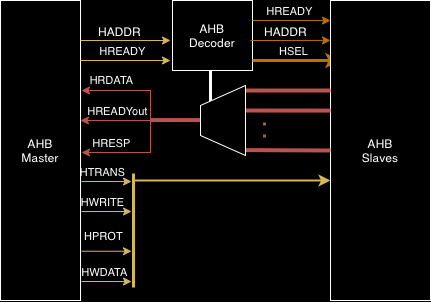

The diagram above was exported from draw.io. Its source (the exported page's mxGraphModel, read from the mxfile embedded in the PNG):
<mxGraphModel dx="685" dy="665" grid="1" gridSize="10" guides="1" tooltips="1" connect="1" arrows="1" fold="1" page="1" pageScale="1" pageWidth="827" pageHeight="1169" background="#000000" math="0" shadow="0">
  <root>
    <mxCell id="0" />
    <mxCell id="1" parent="0" />
    <mxCell id="oG--VplGxmxR7-nPt0rM-1" value="&lt;font color=&quot;#ffffff&quot;&gt;AHB&lt;br&gt;Master&lt;br&gt;&lt;/font&gt;" style="rounded=0;whiteSpace=wrap;html=1;fillColor=#000000;strokeColor=#FFFFFF;" vertex="1" parent="1">
      <mxGeometry x="110" y="180" width="80" height="300" as="geometry" />
    </mxCell>
    <mxCell id="oG--VplGxmxR7-nPt0rM-2" value="" style="endArrow=classic;html=1;rounded=0;fontColor=#FFFFFF;strokeColor=#d6b656;exitX=0;exitY=0.143;exitDx=0;exitDy=0;exitPerimeter=0;fillColor=#fff2cc;" edge="1" parent="1">
      <mxGeometry width="50" height="50" relative="1" as="geometry">
        <mxPoint x="190" y="220" as="sourcePoint" />
        <mxPoint x="280" y="220" as="targetPoint" />
      </mxGeometry>
    </mxCell>
    <mxCell id="oG--VplGxmxR7-nPt0rM-8" value="HADDR" style="edgeLabel;html=1;align=center;verticalAlign=middle;resizable=0;points=[];fontSize=12;fontFamily=Helvetica;fontColor=#FFFFFF;labelBackgroundColor=none;" vertex="1" connectable="0" parent="oG--VplGxmxR7-nPt0rM-2">
      <mxGeometry x="-0.1019" y="3" relative="1" as="geometry">
        <mxPoint x="-2" y="-7" as="offset" />
      </mxGeometry>
    </mxCell>
    <mxCell id="oG--VplGxmxR7-nPt0rM-4" value="" style="endArrow=classic;html=1;rounded=0;fontColor=#FFFFFF;strokeColor=#d6b656;exitX=0;exitY=0.143;exitDx=0;exitDy=0;exitPerimeter=0;entryX=0;entryY=0.143;entryDx=0;entryDy=0;entryPerimeter=0;fillColor=#fff2cc;" edge="1" parent="1">
      <mxGeometry width="50" height="50" relative="1" as="geometry">
        <mxPoint x="191" y="361" as="sourcePoint" />
        <mxPoint x="241" y="361.03" as="targetPoint" />
      </mxGeometry>
    </mxCell>
    <mxCell id="oG--VplGxmxR7-nPt0rM-9" value="HTRANS" style="edgeLabel;html=1;align=center;verticalAlign=middle;resizable=0;points=[];fontSize=11;fontFamily=Helvetica;fontColor=#FFFFFF;labelBackgroundColor=none;" vertex="1" connectable="0" parent="oG--VplGxmxR7-nPt0rM-4">
      <mxGeometry x="-0.3442" y="-2" relative="1" as="geometry">
        <mxPoint x="4" y="-12" as="offset" />
      </mxGeometry>
    </mxCell>
    <mxCell id="oG--VplGxmxR7-nPt0rM-5" value="" style="endArrow=classic;html=1;rounded=0;fontColor=#FFFFFF;strokeColor=#d6b656;exitX=0;exitY=0.143;exitDx=0;exitDy=0;exitPerimeter=0;entryX=0;entryY=0.143;entryDx=0;entryDy=0;entryPerimeter=0;fillColor=#fff2cc;" edge="1" parent="1">
      <mxGeometry width="50" height="50" relative="1" as="geometry">
        <mxPoint x="191" y="391" as="sourcePoint" />
        <mxPoint x="241" y="391.03" as="targetPoint" />
      </mxGeometry>
    </mxCell>
    <mxCell id="oG--VplGxmxR7-nPt0rM-10" value="HWRITE" style="edgeLabel;html=1;align=center;verticalAlign=middle;resizable=0;points=[];fontSize=11;fontFamily=Helvetica;fontColor=#FFFFFF;labelBackgroundColor=none;" vertex="1" connectable="0" parent="oG--VplGxmxR7-nPt0rM-5">
      <mxGeometry x="-0.4412" y="-2" relative="1" as="geometry">
        <mxPoint x="6" y="-12" as="offset" />
      </mxGeometry>
    </mxCell>
    <mxCell id="oG--VplGxmxR7-nPt0rM-6" value="" style="endArrow=classic;html=1;rounded=0;fontColor=#FFFFFF;strokeColor=#d6b656;exitX=0;exitY=0.143;exitDx=0;exitDy=0;exitPerimeter=0;fillColor=#fff2cc;" edge="1" parent="1">
      <mxGeometry width="50" height="50" relative="1" as="geometry">
        <mxPoint x="191" y="430.74" as="sourcePoint" />
        <mxPoint x="241" y="430.74" as="targetPoint" />
      </mxGeometry>
    </mxCell>
    <mxCell id="oG--VplGxmxR7-nPt0rM-11" value="HPROT" style="edgeLabel;html=1;align=center;verticalAlign=middle;resizable=0;points=[];fontSize=11;fontFamily=Helvetica;fontColor=#FFFFFF;labelBackgroundColor=none;" vertex="1" connectable="0" parent="oG--VplGxmxR7-nPt0rM-6">
      <mxGeometry x="-0.1503" y="2" relative="1" as="geometry">
        <mxPoint y="-13" as="offset" />
      </mxGeometry>
    </mxCell>
    <mxCell id="oG--VplGxmxR7-nPt0rM-14" value="" style="endArrow=classic;html=1;rounded=0;fontColor=#FFFFFF;strokeColor=#d6b656;exitX=0;exitY=0.143;exitDx=0;exitDy=0;exitPerimeter=0;entryX=0;entryY=0.143;entryDx=0;entryDy=0;entryPerimeter=0;fillColor=#fff2cc;" edge="1" parent="1">
      <mxGeometry width="50" height="50" relative="1" as="geometry">
        <mxPoint x="191" y="461" as="sourcePoint" />
        <mxPoint x="241" y="461.03" as="targetPoint" />
      </mxGeometry>
    </mxCell>
    <mxCell id="oG--VplGxmxR7-nPt0rM-15" value="HWDATA" style="edgeLabel;html=1;align=center;verticalAlign=middle;resizable=0;points=[];fontSize=11;fontFamily=Helvetica;fontColor=#FFFFFF;labelBackgroundColor=none;" vertex="1" connectable="0" parent="oG--VplGxmxR7-nPt0rM-14">
      <mxGeometry x="-0.1019" y="3" relative="1" as="geometry">
        <mxPoint y="-7" as="offset" />
      </mxGeometry>
    </mxCell>
    <mxCell id="oG--VplGxmxR7-nPt0rM-16" value="" style="endArrow=classic;html=1;rounded=0;fontColor=#FFFFFF;strokeColor=#d6b656;exitX=0;exitY=0.143;exitDx=0;exitDy=0;exitPerimeter=0;fillColor=#fff2cc;" edge="1" parent="1">
      <mxGeometry width="50" height="50" relative="1" as="geometry">
        <mxPoint x="190" y="240" as="sourcePoint" />
        <mxPoint x="280" y="240" as="targetPoint" />
      </mxGeometry>
    </mxCell>
    <mxCell id="oG--VplGxmxR7-nPt0rM-17" value="HREADY" style="edgeLabel;html=1;align=center;verticalAlign=middle;resizable=0;points=[];fontSize=11;fontFamily=Helvetica;fontColor=#FFFFFF;labelBackgroundColor=none;" vertex="1" connectable="0" parent="oG--VplGxmxR7-nPt0rM-16">
      <mxGeometry x="-0.0777" y="5" relative="1" as="geometry">
        <mxPoint y="-5" as="offset" />
      </mxGeometry>
    </mxCell>
    <mxCell id="oG--VplGxmxR7-nPt0rM-18" value="" style="endArrow=classic;html=1;rounded=0;fontColor=#FFFFFF;strokeColor=#b85450;entryX=0;entryY=0.143;entryDx=0;entryDy=0;entryPerimeter=0;fillColor=#f8cecc;" edge="1" parent="1">
      <mxGeometry width="50" height="50" relative="1" as="geometry">
        <mxPoint x="260" y="300" as="sourcePoint" />
        <mxPoint x="190" y="300" as="targetPoint" />
      </mxGeometry>
    </mxCell>
    <mxCell id="oG--VplGxmxR7-nPt0rM-19" value="HREADYout" style="edgeLabel;html=1;align=center;verticalAlign=middle;resizable=0;points=[];fontSize=11;fontFamily=Helvetica;fontColor=#FFFFFF;labelBackgroundColor=none;" vertex="1" connectable="0" parent="oG--VplGxmxR7-nPt0rM-18">
      <mxGeometry x="-0.0577" y="-3" relative="1" as="geometry">
        <mxPoint x="-1" y="-7" as="offset" />
      </mxGeometry>
    </mxCell>
    <mxCell id="oG--VplGxmxR7-nPt0rM-20" value="HRDATA" style="endArrow=classic;html=1;rounded=0;fontColor=#FFFFFF;strokeColor=#b85450;labelBackgroundColor=none;fillColor=#f8cecc;" edge="1" parent="1">
      <mxGeometry x="0.4" y="-10" width="50" height="50" relative="1" as="geometry">
        <mxPoint x="260" y="300" as="sourcePoint" />
        <mxPoint x="191" y="270" as="targetPoint" />
        <Array as="points">
          <mxPoint x="260" y="270" />
        </Array>
        <mxPoint as="offset" />
      </mxGeometry>
    </mxCell>
    <mxCell id="oG--VplGxmxR7-nPt0rM-21" value="" style="endArrow=classic;html=1;rounded=0;fontColor=#FFFFFF;strokeColor=#b85450;entryX=0;entryY=0.143;entryDx=0;entryDy=0;entryPerimeter=0;fillColor=#f8cecc;" edge="1" parent="1">
      <mxGeometry width="50" height="50" relative="1" as="geometry">
        <mxPoint x="260" y="300" as="sourcePoint" />
        <mxPoint x="191" y="332" as="targetPoint" />
        <Array as="points">
          <mxPoint x="260" y="332" />
        </Array>
      </mxGeometry>
    </mxCell>
    <mxCell id="oG--VplGxmxR7-nPt0rM-22" value="HRESP" style="edgeLabel;html=1;align=center;verticalAlign=middle;resizable=0;points=[];fontSize=11;fontFamily=Helvetica;fontColor=#FFFFFF;labelBackgroundColor=none;" vertex="1" connectable="0" parent="oG--VplGxmxR7-nPt0rM-21">
      <mxGeometry x="-0.1347" y="-3" relative="1" as="geometry">
        <mxPoint x="-28" y="-7" as="offset" />
      </mxGeometry>
    </mxCell>
    <mxCell id="oG--VplGxmxR7-nPt0rM-102" value="&lt;font color=&quot;#ffffff&quot;&gt;AHB&lt;br&gt;Decoder&lt;br&gt;&lt;/font&gt;" style="rounded=0;whiteSpace=wrap;html=1;fillColor=#000000;strokeColor=#FFFFFF;" vertex="1" parent="1">
      <mxGeometry x="282" y="180" width="80" height="70" as="geometry" />
    </mxCell>
    <mxCell id="oG--VplGxmxR7-nPt0rM-106" value="" style="endArrow=none;html=1;rounded=0;labelBackgroundColor=none;fontFamily=Helvetica;fontSize=11;fontColor=#FFFFFF;strokeColor=#b85450;shape=connector;strokeWidth=4;fillColor=#f8cecc;" edge="1" parent="1">
      <mxGeometry width="50" height="50" relative="1" as="geometry">
        <mxPoint x="260" y="299.58" as="sourcePoint" />
        <mxPoint x="310" y="299.58" as="targetPoint" />
      </mxGeometry>
    </mxCell>
    <mxCell id="oG--VplGxmxR7-nPt0rM-115" value="" style="endArrow=classic;html=1;rounded=0;fontColor=#FFFFFF;strokeColor=#BD7000;exitX=0;exitY=0.143;exitDx=0;exitDy=0;exitPerimeter=0;fillColor=#f0a30a;entryX=0;entryY=0.133;entryDx=0;entryDy=0;entryPerimeter=0;" edge="1" parent="1" target="oG--VplGxmxR7-nPt0rM-123">
      <mxGeometry width="50" height="50" relative="1" as="geometry">
        <mxPoint x="360" y="220" as="sourcePoint" />
        <mxPoint x="430" y="220" as="targetPoint" />
      </mxGeometry>
    </mxCell>
    <mxCell id="oG--VplGxmxR7-nPt0rM-116" value="HADDR" style="edgeLabel;html=1;align=center;verticalAlign=middle;resizable=0;points=[];fontSize=12;fontFamily=Helvetica;fontColor=#FFFFFF;labelBackgroundColor=none;" vertex="1" connectable="0" parent="oG--VplGxmxR7-nPt0rM-115">
      <mxGeometry x="-0.1019" y="3" relative="1" as="geometry">
        <mxPoint x="-2" y="-7" as="offset" />
      </mxGeometry>
    </mxCell>
    <mxCell id="oG--VplGxmxR7-nPt0rM-117" value="" style="endArrow=classic;html=1;rounded=0;fontColor=#FFFFFF;strokeColor=#BD7000;exitX=0;exitY=0.143;exitDx=0;exitDy=0;exitPerimeter=0;fillColor=#f0a30a;strokeWidth=3;entryX=0.1;entryY=0.2;entryDx=0;entryDy=0;entryPerimeter=0;" edge="1" parent="1" target="oG--VplGxmxR7-nPt0rM-123">
      <mxGeometry width="50" height="50" relative="1" as="geometry">
        <mxPoint x="362" y="240" as="sourcePoint" />
        <mxPoint x="430" y="240" as="targetPoint" />
      </mxGeometry>
    </mxCell>
    <mxCell id="oG--VplGxmxR7-nPt0rM-118" value="HSEL" style="edgeLabel;html=1;align=center;verticalAlign=middle;resizable=0;points=[];fontSize=11;fontFamily=Helvetica;fontColor=#FFFFFF;labelBackgroundColor=none;" vertex="1" connectable="0" parent="oG--VplGxmxR7-nPt0rM-117">
      <mxGeometry x="-0.0777" y="5" relative="1" as="geometry">
        <mxPoint y="-5" as="offset" />
      </mxGeometry>
    </mxCell>
    <mxCell id="oG--VplGxmxR7-nPt0rM-121" value="" style="endArrow=classic;html=1;rounded=0;fontColor=#FFFFFF;strokeColor=#BD7000;exitX=0;exitY=0.143;exitDx=0;exitDy=0;exitPerimeter=0;fillColor=#f0a30a;entryX=0;entryY=0.067;entryDx=0;entryDy=0;entryPerimeter=0;" edge="1" parent="1" target="oG--VplGxmxR7-nPt0rM-123">
      <mxGeometry width="50" height="50" relative="1" as="geometry">
        <mxPoint x="362" y="200" as="sourcePoint" />
        <mxPoint x="430" y="200" as="targetPoint" />
      </mxGeometry>
    </mxCell>
    <mxCell id="oG--VplGxmxR7-nPt0rM-122" value="HREADY" style="edgeLabel;html=1;align=center;verticalAlign=middle;resizable=0;points=[];fontSize=11;fontFamily=Helvetica;fontColor=#FFFFFF;labelBackgroundColor=none;" vertex="1" connectable="0" parent="oG--VplGxmxR7-nPt0rM-121">
      <mxGeometry x="-0.0777" y="5" relative="1" as="geometry">
        <mxPoint y="-5" as="offset" />
      </mxGeometry>
    </mxCell>
    <mxCell id="oG--VplGxmxR7-nPt0rM-123" value="&lt;font color=&quot;#ffffff&quot;&gt;AHB&lt;br&gt;Slaves&lt;br&gt;&lt;/font&gt;" style="rounded=0;whiteSpace=wrap;html=1;fillColor=#000000;strokeColor=#FFFFFF;" vertex="1" parent="1">
      <mxGeometry x="440" y="180" width="100" height="300" as="geometry" />
    </mxCell>
    <mxCell id="oG--VplGxmxR7-nPt0rM-124" value="" style="endArrow=none;html=1;rounded=0;labelBackgroundColor=none;fontFamily=Helvetica;fontSize=11;fontColor=#FFFFFF;strokeColor=#b85450;shape=connector;strokeWidth=4;fillColor=#f8cecc;entryX=0;entryY=0.3;entryDx=0;entryDy=0;entryPerimeter=0;" edge="1" parent="1" target="oG--VplGxmxR7-nPt0rM-123">
      <mxGeometry width="50" height="50" relative="1" as="geometry">
        <mxPoint x="350" y="269.99999999999994" as="sourcePoint" />
        <mxPoint x="400" y="269.99999999999994" as="targetPoint" />
      </mxGeometry>
    </mxCell>
    <mxCell id="oG--VplGxmxR7-nPt0rM-125" value="" style="endArrow=none;html=1;rounded=0;labelBackgroundColor=none;fontFamily=Helvetica;fontSize=11;fontColor=#FFFFFF;strokeColor=#b85450;shape=connector;strokeWidth=4;fillColor=#f8cecc;entryX=0;entryY=0.367;entryDx=0;entryDy=0;entryPerimeter=0;" edge="1" parent="1" target="oG--VplGxmxR7-nPt0rM-123">
      <mxGeometry width="50" height="50" relative="1" as="geometry">
        <mxPoint x="350" y="290" as="sourcePoint" />
        <mxPoint x="400" y="290" as="targetPoint" />
      </mxGeometry>
    </mxCell>
    <mxCell id="oG--VplGxmxR7-nPt0rM-126" value="" style="endArrow=none;html=1;rounded=0;labelBackgroundColor=none;fontFamily=Helvetica;fontSize=11;fontColor=#FFFFFF;strokeColor=#b85450;shape=connector;strokeWidth=4;fillColor=#f8cecc;entryX=0;entryY=0.5;entryDx=0;entryDy=0;" edge="1" parent="1" target="oG--VplGxmxR7-nPt0rM-123">
      <mxGeometry width="50" height="50" relative="1" as="geometry">
        <mxPoint x="350" y="329.57" as="sourcePoint" />
        <mxPoint x="400" y="329.57" as="targetPoint" />
      </mxGeometry>
    </mxCell>
    <mxCell id="oG--VplGxmxR7-nPt0rM-127" value="" style="endArrow=none;dashed=1;html=1;dashPattern=1 3;strokeWidth=3;rounded=0;labelBackgroundColor=none;fontFamily=Helvetica;fontSize=11;fontColor=#FFFFFF;shape=connector;fillColor=#f8cecc;strokeColor=#b85450;" edge="1" parent="1">
      <mxGeometry width="50" height="50" relative="1" as="geometry">
        <mxPoint x="374" y="317" as="sourcePoint" />
        <mxPoint x="374" y="297" as="targetPoint" />
      </mxGeometry>
    </mxCell>
    <mxCell id="oG--VplGxmxR7-nPt0rM-128" value="" style="endArrow=none;html=1;rounded=0;labelBackgroundColor=none;fontFamily=Helvetica;fontSize=11;fontColor=#FFFFFF;strokeColor=#FFFFFF;strokeWidth=3;shape=connector;exitX=1;exitY=0;exitDx=0;exitDy=0;" edge="1" parent="1" source="oG--VplGxmxR7-nPt0rM-105">
      <mxGeometry width="50" height="50" relative="1" as="geometry">
        <mxPoint x="270" y="250" as="sourcePoint" />
        <mxPoint x="320" y="250" as="targetPoint" />
      </mxGeometry>
    </mxCell>
    <mxCell id="oG--VplGxmxR7-nPt0rM-105" value="" style="shape=trapezoid;perimeter=trapezoidPerimeter;whiteSpace=wrap;html=1;fixedSize=1;rounded=0;labelBackgroundColor=none;fontFamily=Helvetica;fontSize=11;fontColor=#FFFFFF;strokeColor=#FFFFFF;fillColor=#000000;rotation=-90;" vertex="1" parent="1">
      <mxGeometry x="297.5" y="277.5" width="70" height="45" as="geometry" />
    </mxCell>
    <mxCell id="oG--VplGxmxR7-nPt0rM-129" value="" style="endArrow=none;html=1;rounded=0;labelBackgroundColor=none;fontFamily=Helvetica;fontSize=11;fontColor=#FFFFFF;strokeColor=#d6b656;strokeWidth=3;shape=connector;fillColor=#fff2cc;" edge="1" parent="1">
      <mxGeometry width="50" height="50" relative="1" as="geometry">
        <mxPoint x="243" y="467" as="sourcePoint" />
        <mxPoint x="243" y="353" as="targetPoint" />
      </mxGeometry>
    </mxCell>
    <mxCell id="oG--VplGxmxR7-nPt0rM-130" value="" style="endArrow=classic;html=1;rounded=0;fontColor=#FFFFFF;strokeColor=#d6b656;exitX=0;exitY=0.143;exitDx=0;exitDy=0;exitPerimeter=0;entryX=0;entryY=0.6;entryDx=0;entryDy=0;entryPerimeter=0;fillColor=#fff2cc;strokeWidth=2;" edge="1" parent="1" target="oG--VplGxmxR7-nPt0rM-123">
      <mxGeometry width="50" height="50" relative="1" as="geometry">
        <mxPoint x="243.5" y="359.9999999999999" as="sourcePoint" />
        <mxPoint x="293.5" y="360.03" as="targetPoint" />
      </mxGeometry>
    </mxCell>
  </root>
</mxGraphModel>